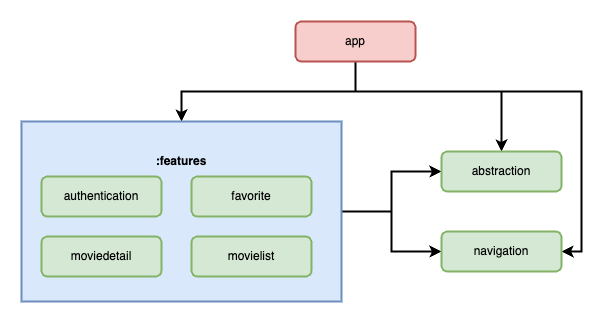

The diagram above was exported from draw.io. Its source (the exported page's mxGraphModel, read from the mxfile embedded in the PNG):
<mxGraphModel dx="1426" dy="675" grid="1" gridSize="10" guides="1" tooltips="1" connect="1" arrows="1" fold="1" page="1" pageScale="1" pageWidth="980" pageHeight="690" math="0" shadow="0">
  <root>
    <mxCell id="WIyWlLk6GJQsqaUBKTNV-0" />
    <mxCell id="WIyWlLk6GJQsqaUBKTNV-1" parent="WIyWlLk6GJQsqaUBKTNV-0" />
    <mxCell id="rY9r-3jHhuer3mIg7mni-6" style="edgeStyle=orthogonalEdgeStyle;rounded=0;orthogonalLoop=1;jettySize=auto;html=1;exitX=0.5;exitY=1;exitDx=0;exitDy=0;entryX=0.5;entryY=0;entryDx=0;entryDy=0;shadow=0;strokeWidth=2;" edge="1" parent="WIyWlLk6GJQsqaUBKTNV-1" source="WIyWlLk6GJQsqaUBKTNV-3" target="bQ8k5G-LQAkiNxBy5bP1-3">
      <mxGeometry relative="1" as="geometry" />
    </mxCell>
    <mxCell id="rY9r-3jHhuer3mIg7mni-9" style="edgeStyle=orthogonalEdgeStyle;rounded=0;orthogonalLoop=1;jettySize=auto;html=1;exitX=0.5;exitY=1;exitDx=0;exitDy=0;entryX=0.5;entryY=0;entryDx=0;entryDy=0;shadow=0;strokeWidth=2;" edge="1" parent="WIyWlLk6GJQsqaUBKTNV-1" source="WIyWlLk6GJQsqaUBKTNV-3" target="rY9r-3jHhuer3mIg7mni-4">
      <mxGeometry relative="1" as="geometry">
        <Array as="points">
          <mxPoint x="514" y="230" />
          <mxPoint x="660" y="230" />
        </Array>
      </mxGeometry>
    </mxCell>
    <mxCell id="rY9r-3jHhuer3mIg7mni-10" style="edgeStyle=orthogonalEdgeStyle;rounded=0;orthogonalLoop=1;jettySize=auto;html=1;exitX=0.5;exitY=1;exitDx=0;exitDy=0;entryX=1;entryY=0.5;entryDx=0;entryDy=0;shadow=0;strokeWidth=2;" edge="1" parent="WIyWlLk6GJQsqaUBKTNV-1" source="WIyWlLk6GJQsqaUBKTNV-3" target="rY9r-3jHhuer3mIg7mni-5">
      <mxGeometry relative="1" as="geometry">
        <Array as="points">
          <mxPoint x="514" y="230" />
          <mxPoint x="740" y="230" />
          <mxPoint x="740" y="390" />
        </Array>
      </mxGeometry>
    </mxCell>
    <mxCell id="WIyWlLk6GJQsqaUBKTNV-3" value="app" style="rounded=1;whiteSpace=wrap;html=1;fontSize=12;glass=0;strokeWidth=2;shadow=0;fillColor=#f8cecc;strokeColor=#b85450;" parent="WIyWlLk6GJQsqaUBKTNV-1" vertex="1">
      <mxGeometry x="454" y="160" width="120" height="40" as="geometry" />
    </mxCell>
    <mxCell id="rY9r-3jHhuer3mIg7mni-7" style="edgeStyle=orthogonalEdgeStyle;rounded=0;orthogonalLoop=1;jettySize=auto;html=1;exitX=1;exitY=0.5;exitDx=0;exitDy=0;entryX=0;entryY=0.5;entryDx=0;entryDy=0;shadow=0;strokeWidth=2;" edge="1" parent="WIyWlLk6GJQsqaUBKTNV-1" source="bQ8k5G-LQAkiNxBy5bP1-3" target="rY9r-3jHhuer3mIg7mni-4">
      <mxGeometry relative="1" as="geometry" />
    </mxCell>
    <mxCell id="rY9r-3jHhuer3mIg7mni-8" style="edgeStyle=orthogonalEdgeStyle;rounded=0;orthogonalLoop=1;jettySize=auto;html=1;exitX=1;exitY=0.5;exitDx=0;exitDy=0;entryX=0;entryY=0.5;entryDx=0;entryDy=0;shadow=0;strokeWidth=2;" edge="1" parent="WIyWlLk6GJQsqaUBKTNV-1" source="bQ8k5G-LQAkiNxBy5bP1-3" target="rY9r-3jHhuer3mIg7mni-5">
      <mxGeometry relative="1" as="geometry" />
    </mxCell>
    <mxCell id="bQ8k5G-LQAkiNxBy5bP1-3" value="" style="rounded=0;whiteSpace=wrap;html=1;shadow=0;fillColor=#dae8fc;strokeColor=#6c8ebf;strokeWidth=2;" parent="WIyWlLk6GJQsqaUBKTNV-1" vertex="1">
      <mxGeometry x="180" y="260" width="320" height="180" as="geometry" />
    </mxCell>
    <mxCell id="WIyWlLk6GJQsqaUBKTNV-11" value="authentication" style="rounded=1;whiteSpace=wrap;html=1;fontSize=12;glass=0;strokeWidth=2;shadow=0;sketch=0;fillColor=#d5e8d4;strokeColor=#82b366;" parent="WIyWlLk6GJQsqaUBKTNV-1" vertex="1">
      <mxGeometry x="200" y="315" width="120" height="40" as="geometry" />
    </mxCell>
    <mxCell id="bQ8k5G-LQAkiNxBy5bP1-0" value="favorite" style="rounded=1;whiteSpace=wrap;html=1;fontSize=12;glass=0;strokeWidth=2;shadow=0;sketch=0;fillColor=#d5e8d4;strokeColor=#82b366;" parent="WIyWlLk6GJQsqaUBKTNV-1" vertex="1">
      <mxGeometry x="350" y="315" width="120" height="40" as="geometry" />
    </mxCell>
    <mxCell id="bQ8k5G-LQAkiNxBy5bP1-1" value="moviedetail" style="rounded=1;whiteSpace=wrap;html=1;fontSize=12;glass=0;strokeWidth=2;shadow=0;sketch=0;fillColor=#d5e8d4;strokeColor=#82b366;" parent="WIyWlLk6GJQsqaUBKTNV-1" vertex="1">
      <mxGeometry x="200" y="375" width="120" height="40" as="geometry" />
    </mxCell>
    <mxCell id="bQ8k5G-LQAkiNxBy5bP1-2" value="movielist" style="rounded=1;whiteSpace=wrap;html=1;fontSize=12;glass=0;strokeWidth=2;shadow=0;sketch=0;fillColor=#d5e8d4;strokeColor=#82b366;" parent="WIyWlLk6GJQsqaUBKTNV-1" vertex="1">
      <mxGeometry x="350" y="375" width="120" height="40" as="geometry" />
    </mxCell>
    <mxCell id="rY9r-3jHhuer3mIg7mni-0" value="&lt;b&gt;:features&lt;/b&gt;" style="text;html=1;strokeColor=none;fillColor=none;align=center;verticalAlign=middle;whiteSpace=wrap;rounded=0;shadow=0;strokeWidth=2;" vertex="1" parent="WIyWlLk6GJQsqaUBKTNV-1">
      <mxGeometry x="310" y="285" width="60" height="30" as="geometry" />
    </mxCell>
    <mxCell id="rY9r-3jHhuer3mIg7mni-4" value="abstraction" style="rounded=1;whiteSpace=wrap;html=1;fontSize=12;glass=0;strokeWidth=2;shadow=0;sketch=0;fillColor=#d5e8d4;strokeColor=#82b366;" vertex="1" parent="WIyWlLk6GJQsqaUBKTNV-1">
      <mxGeometry x="600" y="290" width="120" height="40" as="geometry" />
    </mxCell>
    <mxCell id="rY9r-3jHhuer3mIg7mni-5" value="navigation" style="rounded=1;whiteSpace=wrap;html=1;fontSize=12;glass=0;strokeWidth=2;shadow=0;sketch=0;fillColor=#d5e8d4;strokeColor=#82b366;" vertex="1" parent="WIyWlLk6GJQsqaUBKTNV-1">
      <mxGeometry x="600" y="370" width="120" height="40" as="geometry" />
    </mxCell>
  </root>
</mxGraphModel>